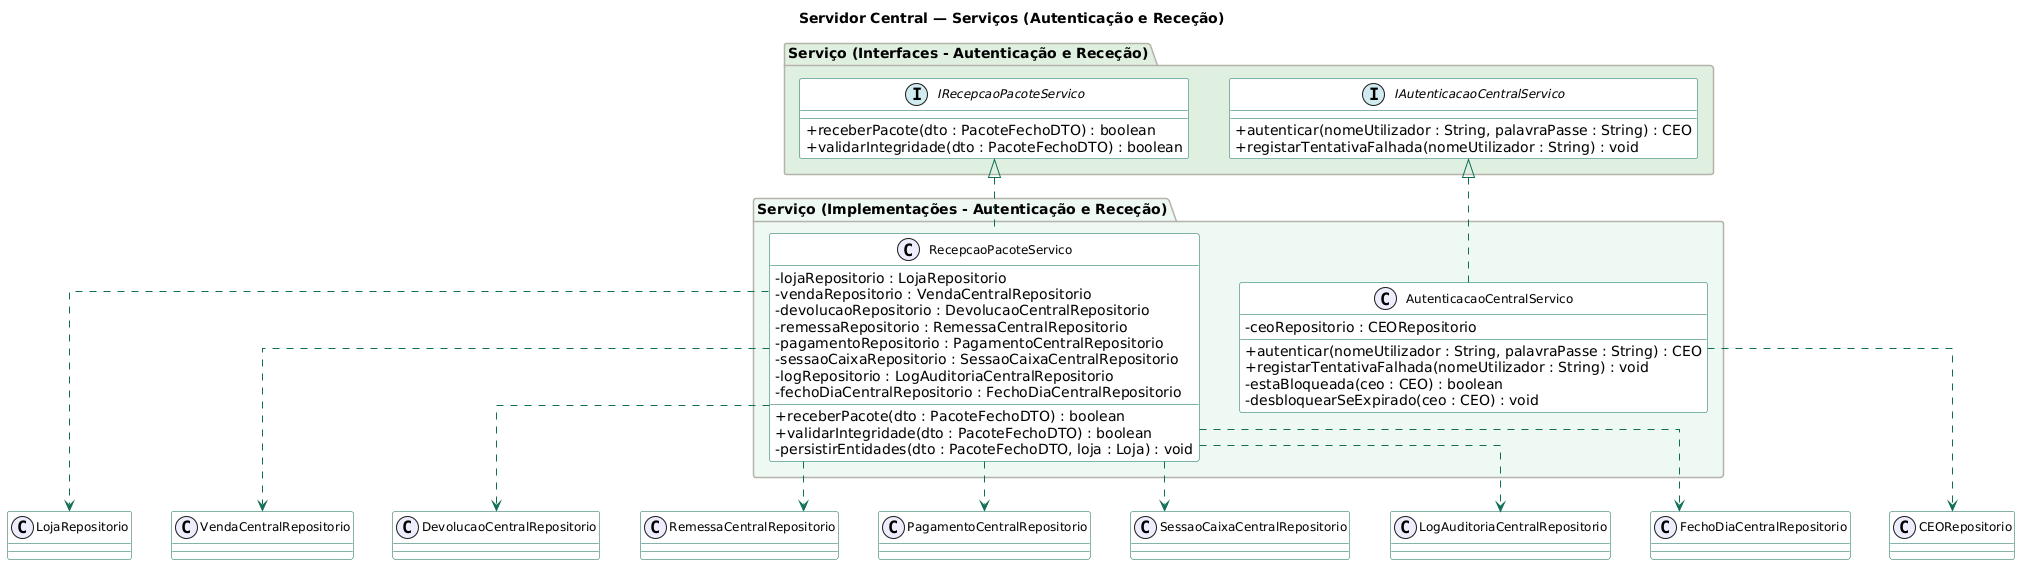

The diagram above was rendered by PlantUML. Its source (embedded in the PNG):
@startuml
skinparam classAttributeIconSize 0
skinparam classFontSize 12
skinparam classHeaderBackgroundColor #E1F5EE
skinparam classBorderColor #0F6E56
skinparam classBackgroundColor #FAFAFA
skinparam arrowColor #0F6E56
skinparam stereotypeCBackgroundColor #EEEDFE
skinparam stereotypeABackgroundColor #FAC775
skinparam stereotypeIBackgroundColor #D1ECF1
skinparam packageBackgroundColor #F8F8F8
skinparam packageBorderColor #B4B2A9
skinparam linetype ortho
skinparam nodesep 40
skinparam ranksep 50

title Servidor Central — Serviços (Autenticação e Receção)

package "Serviço (Interfaces - Autenticação e Receção)" #E0F0E0 {

  interface IAutenticacaoCentralServico {
    + autenticar(nomeUtilizador : String, palavraPasse : String) : CEO
    + registarTentativaFalhada(nomeUtilizador : String) : void
  }

  interface IRecepcaoPacoteServico {
    + receberPacote(dto : PacoteFechoDTO) : boolean
    + validarIntegridade(dto : PacoteFechoDTO) : boolean
  }
}

package "Serviço (Implementações - Autenticação e Receção)" #EEF9F4 {

  class AutenticacaoCentralServico {
    - ceoRepositorio : CEORepositorio
    + autenticar(nomeUtilizador : String, palavraPasse : String) : CEO
    + registarTentativaFalhada(nomeUtilizador : String) : void
    - estaBloqueada(ceo : CEO) : boolean
    - desbloquearSeExpirado(ceo : CEO) : void
  }

  class RecepcaoPacoteServico {
    - lojaRepositorio : LojaRepositorio
    - vendaRepositorio : VendaCentralRepositorio
    - devolucaoRepositorio : DevolucaoCentralRepositorio
    - remessaRepositorio : RemessaCentralRepositorio
    - pagamentoRepositorio : PagamentoCentralRepositorio
    - sessaoCaixaRepositorio : SessaoCaixaCentralRepositorio
    - logRepositorio : LogAuditoriaCentralRepositorio
    - fechoDiaCentralRepositorio : FechoDiaCentralRepositorio
    + receberPacote(dto : PacoteFechoDTO) : boolean
    + validarIntegridade(dto : PacoteFechoDTO) : boolean
    - persistirEntidades(dto : PacoteFechoDTO, loja : Loja) : void
  }
}

' Implementações realizam interfaces
AutenticacaoCentralServico .up.|> IAutenticacaoCentralServico
RecepcaoPacoteServico .up.|> IRecepcaoPacoteServico

' Serviços → Repositórios
AutenticacaoCentralServico ..> CEORepositorio
RecepcaoPacoteServico ..> LojaRepositorio
RecepcaoPacoteServico ..> VendaCentralRepositorio
RecepcaoPacoteServico ..> DevolucaoCentralRepositorio
RecepcaoPacoteServico ..> RemessaCentralRepositorio
RecepcaoPacoteServico ..> PagamentoCentralRepositorio
RecepcaoPacoteServico ..> SessaoCaixaCentralRepositorio
RecepcaoPacoteServico ..> LogAuditoriaCentralRepositorio
RecepcaoPacoteServico ..> FechoDiaCentralRepositorio
@enduml